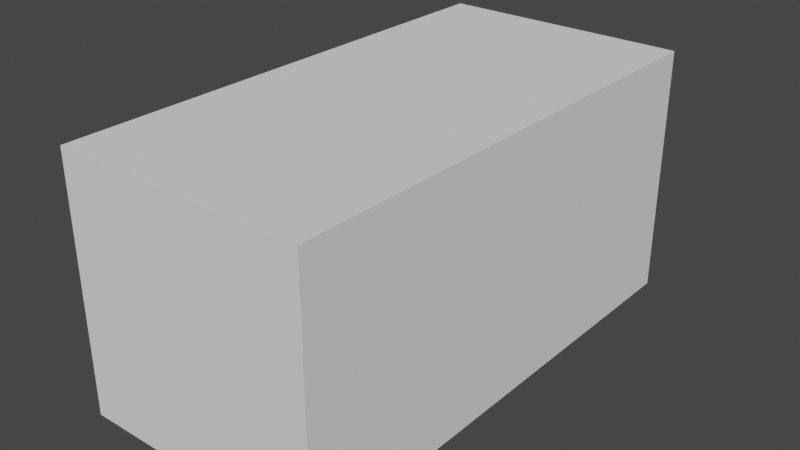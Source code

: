 # Source: Medium_Obstacle.blend  (saved by Blender 3.1.7; exported with 4.5.12 LTS)
import bpy
from mathutils import Matrix  # noqa: F401  (used for matrix-valued properties, if any)

bpy.ops.wm.read_factory_settings(use_empty=True)
scene = bpy.context.scene
scene.name = 'Scene'

# ---- collections
col_collection = bpy.data.collections.new('Collection'); scene.collection.children.link(col_collection)

# ---- world
world_world = bpy.data.worlds.new('World'); scene.world = world_world
world_world.use_nodes = True; world_world.node_tree.nodes.clear()
_N = world_world.node_tree.nodes; _L = world_world.node_tree.links
n0 = _N.new('ShaderNodeOutputWorld'); n0.name = 'World Output'; n0.location = (300, 300)
n1 = _N.new('ShaderNodeBackground'); n1.name = 'Background'; n1.location = (10, 300)
n1.inputs[0].default_value = (0.05088, 0.05088, 0.05088, 1.0)
_L.new(n1.outputs[0], n0.inputs[0])
n0.is_active_output = True
world_world.color = (0.05088, 0.05088, 0.05088)
world_world.use_sun_shadow = False
world_world.sun_shadow_jitter_overblur = 0.0

# ---- meshes
me_cube = bpy.data.meshes.new('Cube')
me_cube.from_pydata([(0.5, 1.5, 0.5), (0.5, 1.5, -0.5), (0.5, -0.5, 0.5), (0.5, -0.5, -0.5), (-0.5, 1.5, 0.5), (-0.5, 1.5, -0.5), (-0.5, -0.5, 0.5), (-0.5, -0.5, -0.5)], [], [(0, 4, 6, 2), (3, 2, 6, 7), (7, 6, 4, 5), (5, 1, 3, 7), (1, 0, 2, 3), (5, 4, 0, 1)])
_uv = me_cube.uv_layers.new(name='UVMap')
_uv.uv.foreach_set('vector', [0.625, 0.5, 0.875, 0.5, 0.875, 0.75, 0.625, 0.75, 0.375, 0.75, 0.625, 0.75, 0.625, 1.0, 0.375, 1.0, 0.375, 0.0, 0.625, 0.0, 0.625, 0.25, 0.375, 0.25, 0.125, 0.5, 0.375, 0.5, 0.375, 0.75, 0.125, 0.75, 0.375, 0.5, 0.625, 0.5, 0.625, 0.75, 0.375, 0.75, 0.375, 0.25, 0.625, 0.25, 0.625, 0.5, 0.375, 0.5])
me_cube.use_remesh_preserve_volume = False
me_cube.use_remesh_preserve_attributes = False
me_cube.use_mirror_vertex_groups = False
me_cube.update()

# ---- objects
ob_cube = bpy.data.objects.new('Cube', me_cube)

# ---- transforms, parenting, visibility, modifiers, constraints
ob_cube.location = (0.0, 0.0, 0.0)
ob_cube.lock_rotations_4d = False
ob_cube.empty_display_type = 'ARROWS'
ob_cube.lineart.crease_threshold = 0.0

# ---- collection membership
col_collection.objects.link(ob_cube)

# ---- scene / render settings (as saved in the file)
scene.frame_start = 1; scene.frame_end = 250; scene.frame_set(1)
scene.render.engine = 'BLENDER_EEVEE_NEXT'
scene.cycles.sampling_pattern = 'TABULATED_SOBOL'
scene.cycles.use_light_tree = False
scene.view_settings.view_transform = 'Filmic'
bpy.context.view_layer.update()

# ---- added for rendering (the .blend has no active camera and no usable light): camera, sun
cam_auto = bpy.data.cameras.new('AutoCamera')
cam_auto.lens = 50.0
cam_auto.sensor_width = 36.0
cam_auto.clip_end = 1000.0
ob_auto_camera = bpy.data.objects.new('AutoCamera', cam_auto)
scene.collection.objects.link(ob_auto_camera)
ob_auto_camera.location = (2.26633, -2.21959, 1.81306)
ob_auto_camera.rotation_euler = (1.09748, -7.21219e-08, 0.694738)
scene.camera = ob_auto_camera
light_auto_sun = bpy.data.lights.new('AutoSun', 'SUN')
light_auto_sun.energy = 3.0
light_auto_sun.angle = 0.0523599
ob_auto_sun = bpy.data.objects.new('AutoSun', light_auto_sun)
scene.collection.objects.link(ob_auto_sun)
ob_auto_sun.rotation_euler = (0.872665, 0.174533, 0.523599)
bpy.context.view_layer.update()
